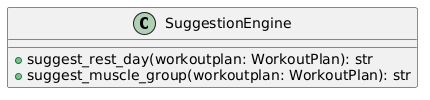

The diagram above was rendered by PlantUML. Its source (embedded in the PNG):
@startuml
class SuggestionEngine {
  + suggest_rest_day(workoutplan: WorkoutPlan): str
  + suggest_muscle_group(workoutplan: WorkoutPlan): str
}
@enduml